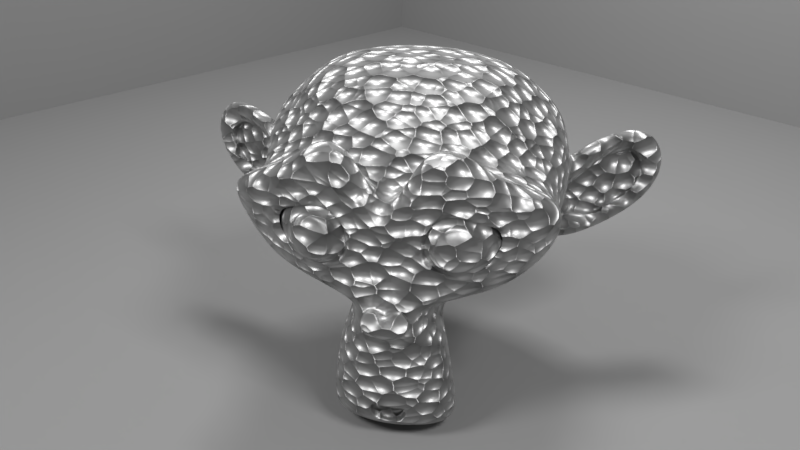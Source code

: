 # Source: tin_foil_wrapped.blend  (saved by Blender 2.79.0; exported with 4.5.12 LTS)
import bpy
from mathutils import Matrix  # noqa: F401  (used for matrix-valued properties, if any)

bpy.ops.wm.read_factory_settings(use_empty=True)
scene = bpy.context.scene
scene.name = 'Scene'

# ---- collections
col_collection_1 = bpy.data.collections.new('Collection 1'); scene.collection.children.link(col_collection_1)

# ---- materials (node trees are filled in below, after node groups)
mat_material_002 = bpy.data.materials.new('Material.002')
mat_material_002.alpha_threshold = 0.0
mat_material_002.roughness = 0.5
mat_tine_foil__wrapped = bpy.data.materials.new('tine foil, wrapped')
mat_tine_foil__wrapped.alpha_threshold = 0.0
mat_tine_foil__wrapped.roughness = 0.5
mat_tine_foil__wrapped.line_color = (0.0, 0.0, 0.0, 1.0)
mat_material_001 = bpy.data.materials.new('Material.001')
mat_material_001.alpha_threshold = 0.0
mat_material_001.roughness = 0.5

# ---- material node trees
mat_material_002.use_nodes = True; mat_material_002.node_tree.nodes.clear()
_N = mat_material_002.node_tree.nodes; _L = mat_material_002.node_tree.links
n0 = _N.new('ShaderNodeOutputMaterial'); n0.name = 'Material Output'; n0.location = (300, 300)
n1 = _N.new('ShaderNodeEmission'); n1.name = 'Emission'; n1.location = (-10, 314)
n1.inputs[0].default_value = (0.8, 0.8, 0.8, 1.0)
n1.inputs[1].default_value = 50.0
_L.new(n1.outputs[0], n0.inputs[0])
n0.is_active_output = True
mat_tine_foil__wrapped.use_nodes = True; mat_tine_foil__wrapped.node_tree.nodes.clear()
_N = mat_tine_foil__wrapped.node_tree.nodes; _L = mat_tine_foil__wrapped.node_tree.links
n0 = _N.new('ShaderNodeBsdfPrincipled'); n0.name = 'Principled BSDF'; n0.location = (503, 402)
n0.width = 150
n0.subsurface_method = 'BURLEY'
n0.inputs[1].default_value = 1.0
n0.inputs[3].default_value = 1.45
n0.inputs[9].default_value = (1.0, 1.0, 1.0)
n1 = _N.new('ShaderNodeBump'); n1.name = 'Bump'; n1.location = (241, 221)
n1.inputs[1].default_value = 0.1
n1.inputs[2].default_value = 1.0
n2 = _N.new('ShaderNodeTexVoronoi'); n2.name = 'Voronoi Texture'; n2.location = (0, 322)
n2.inputs[2].default_value = 25.0
n3 = _N.new('ShaderNodeOutputMaterial'); n3.name = 'Material Output'; n3.location = (704, 302)
n4 = _N.new('ShaderNodeMapping'); n4.name = 'Mapping'; n4.location = (-382, 322)
n5 = _N.new('ShaderNodeTexCoord'); n5.name = 'Texture Coordinate'; n5.location = (-644, 302)
n6 = _N.new('ShaderNodeMix'); n6.name = 'Mix'; n6.location = (241, 443)
n6.data_type = 'RGBA'
n6.inputs[7].default_value = (0.25, 0.25, 0.25, 1.0)
n7 = _N.new('ShaderNodeMath'); n7.name = 'Math'; n7.location = (0, 0)
n7.operation = 'MULTIPLY'
_L.new(n0.outputs[0], n3.inputs[0])
_L.new(n5.outputs[0], n4.inputs[0])
_L.new(n1.outputs[0], n0.inputs[5])
_L.new(n6.outputs[2], n0.inputs[0])
_L.new(n4.outputs[0], n2.inputs[0])
_L.new(n7.outputs[0], n6.inputs[0])
_L.new(n7.outputs[0], n1.inputs[3])
_L.new(n2.outputs[0], n7.inputs[0])
_L.new(n2.outputs[0], n7.inputs[1])
n3.is_active_output = True
mat_material_001.use_nodes = True; mat_material_001.node_tree.nodes.clear()
_N = mat_material_001.node_tree.nodes; _L = mat_material_001.node_tree.links
n0 = _N.new('ShaderNodeOutputMaterial'); n0.name = 'Material Output'; n0.location = (300, 300)
n1 = _N.new('ShaderNodeBsdfPrincipled'); n1.name = 'Principled BSDF'; n1.location = (-65, 361)
n1.width = 150
n1.subsurface_method = 'BURLEY'
n1.inputs[0].default_value = (0.2084, 0.2084, 0.2084, 1.0)
n1.inputs[2].default_value = 1.0
n1.inputs[3].default_value = 1.45
n1.inputs[9].default_value = (1.0, 1.0, 1.0)
_L.new(n1.outputs[0], n0.inputs[0])
n0.is_active_output = True

# ---- world
world_world = bpy.data.worlds.new('World'); scene.world = world_world
world_world.color = (0.277, 0.277, 0.277)
world_world.use_sun_shadow = False
world_world.sun_shadow_jitter_overblur = 0.0
world_world.cycles.sampling_method = 'MANUAL'

# ---- cameras
cam_camera = bpy.data.cameras.new('Camera')
cam_camera.clip_end = 100.0
cam_camera.lens = 35.0
cam_camera.sensor_width = 32.0
cam_camera.sensor_height = 18.0
cam_camera.ortho_scale = 7.314
cam_camera.dof.focus_distance = 0.0

# ---- meshes
me_plane_006 = bpy.data.meshes.new('Plane.006')
me_plane_006.from_pydata([(-1.0, 0.7022, -0.712), (1.0, 0.7022, -0.712), (-1.0, -0.7022, 0.712), (1.0, -0.7022, 0.712), (-1.0, 8.337, -0.712), (1.0, 8.337, -0.712), (-1.0, 6.932, 0.712), (1.0, 6.932, 0.712), (-7.428, 1.284, -0.712), (-7.428, 3.284, -0.712), (-6.024, 1.284, 0.712), (-6.024, 3.284, 0.712)], [], [(0, 1, 3, 2), (4, 5, 7, 6), (8, 9, 11, 10)])
_ca = me_plane_006.color_attributes.new('Col', 'BYTE_COLOR', 'CORNER')
_ca.data.foreach_set('color', [1.0, 1.0, 1.0, 1.0, 1.0, 1.0, 1.0, 1.0, 1.0, 1.0, 1.0, 1.0, 1.0, 1.0, 1.0, 1.0, 1.0, 1.0, 1.0, 1.0, 1.0, 1.0, 1.0, 1.0, 1.0, 1.0, 1.0, 1.0, 1.0, 1.0, 1.0, 1.0, 1.0, 1.0, 1.0, 1.0, 1.0, 1.0, 1.0, 1.0, 1.0, 1.0, 1.0, 1.0, 1.0, 1.0, 1.0, 1.0])
me_plane_006.materials.append(mat_material_002)
me_plane_006.use_remesh_preserve_volume = False
me_plane_006.use_remesh_preserve_attributes = False
me_plane_006.use_mirror_vertex_groups = False
me_plane_006.update()
me_suzanne = bpy.data.meshes.new('Suzanne')
me_suzanne.from_pydata([(0.4375, -0.7656, 0.1641), (-0.4375, -0.7656, 0.1641), (0.5, -0.6875, 0.09375), (-0.5, -0.6875, 0.09375), (0.5469, -0.5781, 0.05469), (-0.5469, -0.5781, 0.05469), (0.3516, -0.6172, -0.02344), (-0.3516, -0.6172, -0.02344), (0.3516, -0.7188, 0.03125), (-0.3516, -0.7188, 0.03125), (0.3516, -0.7812, 0.1328), (-0.3516, -0.7812, 0.1328), (0.2734, -0.7969, 0.1641), (-0.2734, -0.7969, 0.1641), (0.2031, -0.7422, 0.09375), (-0.2031, -0.7422, 0.09375), (0.1562, -0.6484, 0.05469), (-0.1562, -0.6484, 0.05469), (0.07812, -0.6562, 0.2422), (-0.07812, -0.6562, 0.2422), (0.1406, -0.7422, 0.2422), (-0.1406, -0.7422, 0.2422), (0.2422, -0.7969, 0.2422), (-0.2422, -0.7969, 0.2422), (0.2734, -0.7969, 0.3281), (-0.2734, -0.7969, 0.3281), (0.2031, -0.7422, 0.3906), (-0.2031, -0.7422, 0.3906), (0.1562, -0.6484, 0.4375), (-0.1562, -0.6484, 0.4375), (0.3516, -0.6172, 0.5156), (-0.3516, -0.6172, 0.5156), (0.3516, -0.7188, 0.4531), (-0.3516, -0.7188, 0.4531), (0.3516, -0.7812, 0.3594), (-0.3516, -0.7812, 0.3594), (0.4375, -0.7656, 0.3281), (-0.4375, -0.7656, 0.3281), (0.5, -0.6875, 0.3906), (-0.5, -0.6875, 0.3906), (0.5469, -0.5781, 0.4375), (-0.5469, -0.5781, 0.4375), (0.625, -0.5625, 0.2422), (-0.625, -0.5625, 0.2422), (0.5625, -0.6719, 0.2422), (-0.5625, -0.6719, 0.2422), (0.4688, -0.7578, 0.2422), (-0.4688, -0.7578, 0.2422), (0.4766, -0.7734, 0.2422), (-0.4766, -0.7734, 0.2422), (0.4453, -0.7812, 0.3359), (-0.4453, -0.7812, 0.3359), (0.3516, -0.8047, 0.375), (-0.3516, -0.8047, 0.375), (0.2656, -0.8203, 0.3359), (-0.2656, -0.8203, 0.3359), (0.2266, -0.8203, 0.2422), (-0.2266, -0.8203, 0.2422), (0.2656, -0.8203, 0.1562), (-0.2656, -0.8203, 0.1562), (0.3516, -0.8281, 0.2422), (-0.3516, -0.8281, 0.2422), (0.3516, -0.8047, 0.1172), (-0.3516, -0.8047, 0.1172), (0.4453, -0.7812, 0.1562), (-0.4453, -0.7812, 0.1562), (0.0, -0.7422, 0.4297), (0.0, -0.8203, 0.3516), (0.0, -0.7344, -0.6797), (0.0, -0.7812, -0.3203), (0.0, -0.7969, -0.1875), (0.0, -0.7188, -0.7734), (0.0, -0.6016, 0.4062), (0.0, -0.5703, 0.5703), (0.0, 0.5469, 0.8984), (0.0, 0.8516, 0.5625), (0.0, 0.8281, 0.07031), (0.0, 0.3516, -0.3828), (0.2031, -0.5625, -0.1875), (-0.2031, -0.5625, -0.1875), (0.3125, -0.5703, -0.4375), (-0.3125, -0.5703, -0.4375), (0.3516, -0.5703, -0.6953), (-0.3516, -0.5703, -0.6953), (0.3672, -0.5312, -0.8906), (-0.3672, -0.5312, -0.8906), (0.3281, -0.5234, -0.9453), (-0.3281, -0.5234, -0.9453), (0.1797, -0.5547, -0.9688), (-0.1797, -0.5547, -0.9688), (0.0, -0.5781, -0.9844), (0.4375, -0.5312, -0.1406), (-0.4375, -0.5312, -0.1406), (0.6328, -0.5391, -0.03906), (-0.6328, -0.5391, -0.03906), (0.8281, -0.4453, 0.1484), (-0.8281, -0.4453, 0.1484), (0.8594, -0.5938, 0.4297), (-0.8594, -0.5938, 0.4297), (0.7109, -0.625, 0.4844), (-0.7109, -0.625, 0.4844), (0.4922, -0.6875, 0.6016), (-0.4922, -0.6875, 0.6016), (0.3203, -0.7344, 0.7578), (-0.3203, -0.7344, 0.7578), (0.1562, -0.7578, 0.7188), (-0.1562, -0.7578, 0.7188), (0.0625, -0.75, 0.4922), (-0.0625, -0.75, 0.4922), (0.1641, -0.7734, 0.4141), (-0.1641, -0.7734, 0.4141), (0.125, -0.7656, 0.3047), (-0.125, -0.7656, 0.3047), (0.2031, -0.7422, 0.09375), (-0.2031, -0.7422, 0.09375), (0.375, -0.7031, 0.01562), (-0.375, -0.7031, 0.01562), (0.4922, -0.6719, 0.0625), (-0.4922, -0.6719, 0.0625), (0.625, -0.6484, 0.1875), (-0.625, -0.6484, 0.1875), (0.6406, -0.6484, 0.2969), (-0.6406, -0.6484, 0.2969), (0.6016, -0.6641, 0.375), (-0.6016, -0.6641, 0.375), (0.4297, -0.7188, 0.4375), (-0.4297, -0.7188, 0.4375), (0.25, -0.7578, 0.4688), (-0.25, -0.7578, 0.4688), (0.0, -0.7344, -0.7656), (0.1094, -0.7344, -0.7188), (-0.1094, -0.7344, -0.7188), (0.1172, -0.7109, -0.8359), (-0.1172, -0.7109, -0.8359), (0.0625, -0.6953, -0.8828), (-0.0625, -0.6953, -0.8828), (0.0, -0.6875, -0.8906), (0.0, -0.75, -0.1953), (0.0, -0.7422, -0.1406), (0.1016, -0.7422, -0.1484), (-0.1016, -0.7422, -0.1484), (0.125, -0.75, -0.2266), (-0.125, -0.75, -0.2266), (0.08594, -0.7422, -0.2891), (-0.08594, -0.7422, -0.2891), (0.3984, -0.6719, -0.04688), (-0.3984, -0.6719, -0.04688), (0.6172, -0.625, 0.05469), (-0.6172, -0.625, 0.05469), (0.7266, -0.6016, 0.2031), (-0.7266, -0.6016, 0.2031), (0.7422, -0.6562, 0.375), (-0.7422, -0.6562, 0.375), (0.6875, -0.7266, 0.4141), (-0.6875, -0.7266, 0.4141), (0.4375, -0.7969, 0.5469), (-0.4375, -0.7969, 0.5469), (0.3125, -0.8359, 0.6406), (-0.3125, -0.8359, 0.6406), (0.2031, -0.8516, 0.6172), (-0.2031, -0.8516, 0.6172), (0.1016, -0.8438, 0.4297), (-0.1016, -0.8438, 0.4297), (0.125, -0.8125, -0.1016), (-0.125, -0.8125, -0.1016), (0.2109, -0.7109, -0.4453), (-0.2109, -0.7109, -0.4453), (0.25, -0.6875, -0.7031), (-0.25, -0.6875, -0.7031), (0.2656, -0.6641, -0.8203), (-0.2656, -0.6641, -0.8203), (0.2344, -0.6328, -0.9141), (-0.2344, -0.6328, -0.9141), (0.1641, -0.6328, -0.9297), (-0.1641, -0.6328, -0.9297), (0.0, -0.6406, -0.9453), (0.0, -0.7266, 0.04688), (0.0, -0.7656, 0.2109), (0.3281, -0.7422, 0.4766), (-0.3281, -0.7422, 0.4766), (0.1641, -0.75, 0.1406), (-0.1641, -0.75, 0.1406), (0.1328, -0.7578, 0.2109), (-0.1328, -0.7578, 0.2109), (0.1172, -0.7344, -0.6875), (-0.1172, -0.7344, -0.6875), (0.07812, -0.75, -0.4453), (-0.07812, -0.75, -0.4453), (0.0, -0.75, -0.4453), (0.0, -0.7422, -0.3281), (0.09375, -0.7812, -0.2734), (-0.09375, -0.7812, -0.2734), (0.1328, -0.7969, -0.2266), (-0.1328, -0.7969, -0.2266), (0.1094, -0.7812, -0.1328), (-0.1094, -0.7812, -0.1328), (0.03906, -0.7812, -0.125), (-0.03906, -0.7812, -0.125), (0.0, -0.8281, -0.2031), (0.04688, -0.8125, -0.1484), (-0.04688, -0.8125, -0.1484), (0.09375, -0.8125, -0.1562), (-0.09375, -0.8125, -0.1562), (0.1094, -0.8281, -0.2266), (-0.1094, -0.8281, -0.2266), (0.07812, -0.8047, -0.25), (-0.07812, -0.8047, -0.25), (0.0, -0.8047, -0.2891), (0.2578, -0.5547, -0.3125), (-0.2578, -0.5547, -0.3125), (0.1641, -0.7109, -0.2422), (-0.1641, -0.7109, -0.2422), (0.1797, -0.7109, -0.3125), (-0.1797, -0.7109, -0.3125), (0.2344, -0.5547, -0.25), (-0.2344, -0.5547, -0.25), (0.0, -0.6875, -0.875), (0.04688, -0.6875, -0.8672), (-0.04688, -0.6875, -0.8672), (0.09375, -0.7109, -0.8203), (-0.09375, -0.7109, -0.8203), (0.09375, -0.7266, -0.7422), (-0.09375, -0.7266, -0.7422), (0.0, -0.6562, -0.7812), (0.09375, -0.6641, -0.75), (-0.09375, -0.6641, -0.75), (0.09375, -0.6406, -0.8125), (-0.09375, -0.6406, -0.8125), (0.04688, -0.6328, -0.8516), (-0.04688, -0.6328, -0.8516), (0.0, -0.6328, -0.8594), (0.1719, -0.7812, 0.2188), (-0.1719, -0.7812, 0.2188), (0.1875, -0.7734, 0.1562), (-0.1875, -0.7734, 0.1562), (0.3359, -0.7578, 0.4297), (-0.3359, -0.7578, 0.4297), (0.2734, -0.7734, 0.4219), (-0.2734, -0.7734, 0.4219), (0.4219, -0.7734, 0.3984), (-0.4219, -0.7734, 0.3984), (0.5625, -0.6953, 0.3516), (-0.5625, -0.6953, 0.3516), (0.5859, -0.6875, 0.2891), (-0.5859, -0.6875, 0.2891), (0.5781, -0.6797, 0.1953), (-0.5781, -0.6797, 0.1953), (0.4766, -0.7188, 0.1016), (-0.4766, -0.7188, 0.1016), (0.375, -0.7422, 0.0625), (-0.375, -0.7422, 0.0625), (0.2266, -0.7812, 0.1094), (-0.2266, -0.7812, 0.1094), (0.1797, -0.7812, 0.2969), (-0.1797, -0.7812, 0.2969), (0.2109, -0.7812, 0.375), (-0.2109, -0.7812, 0.375), (0.2344, -0.7578, 0.3594), (-0.2344, -0.7578, 0.3594), (0.1953, -0.7578, 0.2969), (-0.1953, -0.7578, 0.2969), (0.2422, -0.7578, 0.125), (-0.2422, -0.7578, 0.125), (0.375, -0.7266, 0.08594), (-0.375, -0.7266, 0.08594), (0.4609, -0.7031, 0.1172), (-0.4609, -0.7031, 0.1172), (0.5469, -0.6719, 0.2109), (-0.5469, -0.6719, 0.2109), (0.5547, -0.6719, 0.2812), (-0.5547, -0.6719, 0.2812), (0.5312, -0.6797, 0.3359), (-0.5312, -0.6797, 0.3359), (0.4141, -0.75, 0.3906), (-0.4141, -0.75, 0.3906), (0.2812, -0.7656, 0.3984), (-0.2812, -0.7656, 0.3984), (0.3359, -0.75, 0.4062), (-0.3359, -0.75, 0.4062), (0.2031, -0.75, 0.1719), (-0.2031, -0.75, 0.1719), (0.1953, -0.75, 0.2266), (-0.1953, -0.75, 0.2266), (0.1094, -0.6094, 0.4609), (-0.1094, -0.6094, 0.4609), (0.1953, -0.6172, 0.6641), (-0.1953, -0.6172, 0.6641), (0.3359, -0.5938, 0.6875), (-0.3359, -0.5938, 0.6875), (0.4844, -0.5547, 0.5547), (-0.4844, -0.5547, 0.5547), (0.6797, -0.4922, 0.4531), (-0.6797, -0.4922, 0.4531), (0.7969, -0.4609, 0.4062), (-0.7969, -0.4609, 0.4062), (0.7734, -0.375, 0.1641), (-0.7734, -0.375, 0.1641), (0.6016, -0.4141, 0.0), (-0.6016, -0.4141, 0.0), (0.4375, -0.4688, -0.09375), (-0.4375, -0.4688, -0.09375), (0.0, -0.2891, 0.8984), (0.0, 0.07812, 0.9844), (0.0, 0.6719, -0.1953), (0.0, -0.1875, -0.4609), (0.0, -0.4609, -0.9766), (0.0, -0.3438, -0.8047), (0.0, -0.3203, -0.5703), (0.0, -0.2812, -0.4844), (0.8516, -0.05469, 0.2344), (-0.8516, -0.05469, 0.2344), (0.8594, 0.04688, 0.3203), (-0.8594, 0.04688, 0.3203), (0.7734, 0.4375, 0.2656), (-0.7734, 0.4375, 0.2656), (0.4609, 0.7031, 0.4375), (-0.4609, 0.7031, 0.4375), (0.7344, -0.07031, -0.04688), (-0.7344, -0.07031, -0.04688), (0.5938, 0.1641, -0.125), (-0.5938, 0.1641, -0.125), (0.6406, 0.4297, -0.007812), (-0.6406, 0.4297, -0.007812), (0.3359, 0.6641, 0.05469), (-0.3359, 0.6641, 0.05469), (0.2344, -0.4062, -0.3516), (-0.2344, -0.4062, -0.3516), (0.1797, -0.2578, -0.4141), (-0.1797, -0.2578, -0.4141), (0.2891, -0.3828, -0.7109), (-0.2891, -0.3828, -0.7109), (0.25, -0.3906, -0.5), (-0.25, -0.3906, -0.5), (0.3281, -0.3984, -0.9141), (-0.3281, -0.3984, -0.9141), (0.1406, -0.3672, -0.7578), (-0.1406, -0.3672, -0.7578), (0.125, -0.3594, -0.5391), (-0.125, -0.3594, -0.5391), (0.1641, -0.4375, -0.9453), (-0.1641, -0.4375, -0.9453), (0.2188, -0.4297, -0.2812), (-0.2188, -0.4297, -0.2812), (0.2109, -0.4688, -0.2266), (-0.2109, -0.4688, -0.2266), (0.2031, -0.5, -0.1719), (-0.2031, -0.5, -0.1719), (0.2109, -0.1641, -0.3906), (-0.2109, -0.1641, -0.3906), (0.2969, 0.2656, -0.3125), (-0.2969, 0.2656, -0.3125), (0.3438, 0.5391, -0.1484), (-0.3438, 0.5391, -0.1484), (0.4531, 0.3828, 0.8672), (-0.4531, 0.3828, 0.8672), (0.4531, 0.07031, 0.9297), (-0.4531, 0.07031, 0.9297), (0.4531, -0.2344, 0.8516), (-0.4531, -0.2344, 0.8516), (0.4609, -0.4297, 0.5234), (-0.4609, -0.4297, 0.5234), (0.7266, -0.3359, 0.4062), (-0.7266, -0.3359, 0.4062), (0.6328, -0.2812, 0.4531), (-0.6328, -0.2812, 0.4531), (0.6406, -0.05469, 0.7031), (-0.6406, -0.05469, 0.7031), (0.7969, -0.125, 0.5625), (-0.7969, -0.125, 0.5625), (0.7969, 0.1172, 0.6172), (-0.7969, 0.1172, 0.6172), (0.6406, 0.1953, 0.75), (-0.6406, 0.1953, 0.75), (0.6406, 0.4453, 0.6797), (-0.6406, 0.4453, 0.6797), (0.7969, 0.3594, 0.5391), (-0.7969, 0.3594, 0.5391), (0.6172, 0.5859, 0.3281), (-0.6172, 0.5859, 0.3281), (0.4844, 0.5469, 0.02344), (-0.4844, 0.5469, 0.02344), (0.8203, 0.2031, 0.3281), (-0.8203, 0.2031, 0.3281), (0.4062, -0.1484, -0.1719), (-0.4062, -0.1484, -0.1719), (0.4297, 0.2109, -0.1953), (-0.4297, 0.2109, -0.1953), (0.8906, 0.2344, 0.4062), (-0.8906, 0.2344, 0.4062), (0.7734, 0.125, -0.1406), (-0.7734, 0.125, -0.1406), (1.039, 0.3281, -0.1016), (-1.039, 0.3281, -0.1016), (1.281, 0.4297, 0.05469), (-1.281, 0.4297, 0.05469), (1.352, 0.4219, 0.3203), (-1.352, 0.4219, 0.3203), (1.234, 0.4219, 0.5078), (-1.234, 0.4219, 0.5078), (1.023, 0.3125, 0.4766), (-1.023, 0.3125, 0.4766), (1.016, 0.2891, 0.4141), (-1.016, 0.2891, 0.4141), (1.188, 0.3906, 0.4375), (-1.188, 0.3906, 0.4375), (1.266, 0.4062, 0.2891), (-1.266, 0.4062, 0.2891), (1.211, 0.4062, 0.07812), (-1.211, 0.4062, 0.07812), (1.031, 0.3047, -0.03906), (-1.031, 0.3047, -0.03906), (0.8281, 0.1328, -0.07031), (-0.8281, 0.1328, -0.07031), (0.9219, 0.2188, 0.3594), (-0.9219, 0.2188, 0.3594), (0.9453, 0.2891, 0.3047), (-0.9453, 0.2891, 0.3047), (0.8828, 0.2109, -0.02344), (-0.8828, 0.2109, -0.02344), (1.039, 0.3672, 0.0), (-1.039, 0.3672, 0.0), (1.188, 0.4453, 0.09375), (-1.188, 0.4453, 0.09375), (1.234, 0.4453, 0.25), (-1.234, 0.4453, 0.25), (1.172, 0.4375, 0.3594), (-1.172, 0.4375, 0.3594), (1.023, 0.3594, 0.3438), (-1.023, 0.3594, 0.3438), (0.8438, 0.2109, 0.2891), (-0.8438, 0.2109, 0.2891), (0.8359, 0.2734, 0.1719), (-0.8359, 0.2734, 0.1719), (0.7578, 0.2734, 0.09375), (-0.7578, 0.2734, 0.09375), (0.8203, 0.2734, 0.08594), (-0.8203, 0.2734, 0.08594), (0.8438, 0.2734, 0.01562), (-0.8438, 0.2734, 0.01562), (0.8125, 0.2734, -0.01562), (-0.8125, 0.2734, -0.01562), (0.7266, 0.07031, 0.0), (-0.7266, 0.07031, 0.0), (0.7188, 0.1719, -0.02344), (-0.7188, 0.1719, -0.02344), (0.7188, 0.1875, 0.03906), (-0.7188, 0.1875, 0.03906), (0.7969, 0.2109, 0.2031), (-0.7969, 0.2109, 0.2031), (0.8906, 0.2656, 0.2422), (-0.8906, 0.2656, 0.2422), (0.8906, 0.3203, 0.2344), (-0.8906, 0.3203, 0.2344), (0.8125, 0.3203, -0.01562), (-0.8125, 0.3203, -0.01562), (0.8516, 0.3203, 0.01562), (-0.8516, 0.3203, 0.01562), (0.8281, 0.3203, 0.07812), (-0.8281, 0.3203, 0.07812), (0.7656, 0.3203, 0.09375), (-0.7656, 0.3203, 0.09375), (0.8438, 0.3203, 0.1719), (-0.8438, 0.3203, 0.1719), (1.039, 0.4141, 0.3281), (-1.039, 0.4141, 0.3281), (1.188, 0.4844, 0.3438), (-1.188, 0.4844, 0.3438), (1.258, 0.4922, 0.2422), (-1.258, 0.4922, 0.2422), (1.211, 0.4844, 0.08594), (-1.211, 0.4844, 0.08594), (1.047, 0.4219, 0.0), (-1.047, 0.4219, 0.0), (0.8828, 0.2656, -0.01562), (-0.8828, 0.2656, -0.01562), (0.9531, 0.3438, 0.2891), (-0.9531, 0.3438, 0.2891), (0.8906, 0.3281, 0.1094), (-0.8906, 0.3281, 0.1094), (0.9375, 0.3359, 0.0625), (-0.9375, 0.3359, 0.0625), (1.0, 0.3672, 0.125), (-1.0, 0.3672, 0.125), (0.9609, 0.3516, 0.1719), (-0.9609, 0.3516, 0.1719), (1.016, 0.375, 0.2344), (-1.016, 0.375, 0.2344), (1.055, 0.3828, 0.1875), (-1.055, 0.3828, 0.1875), (1.109, 0.3906, 0.2109), (-1.109, 0.3906, 0.2109), (1.086, 0.3906, 0.2734), (-1.086, 0.3906, 0.2734), (1.023, 0.4844, 0.4375), (-1.023, 0.4844, 0.4375), (1.25, 0.5469, 0.4688), (-1.25, 0.5469, 0.4688), (1.367, 0.5, 0.2969), (-1.367, 0.5, 0.2969), (1.312, 0.5312, 0.05469), (-1.312, 0.5312, 0.05469), (1.039, 0.4922, -0.08594), (-1.039, 0.4922, -0.08594), (0.7891, 0.3281, -0.125), (-0.7891, 0.3281, -0.125), (0.8594, 0.3828, 0.3828), (-0.8594, 0.3828, 0.3828)], [], [(46, 0, 2, 44), (3, 1, 47, 45), (44, 2, 4, 42), (5, 3, 45, 43), (2, 8, 6, 4), (7, 9, 3, 5), (0, 10, 8, 2), (9, 11, 1, 3), (10, 12, 14, 8), (15, 13, 11, 9), (8, 14, 16, 6), (17, 15, 9, 7), (14, 20, 18, 16), (19, 21, 15, 17), (12, 22, 20, 14), (21, 23, 13, 15), (22, 24, 26, 20), (27, 25, 23, 21), (20, 26, 28, 18), (29, 27, 21, 19), (26, 32, 30, 28), (31, 33, 27, 29), (24, 34, 32, 26), (33, 35, 25, 27), (34, 36, 38, 32), (39, 37, 35, 33), (32, 38, 40, 30), (41, 39, 33, 31), (38, 44, 42, 40), (43, 45, 39, 41), (36, 46, 44, 38), (45, 47, 37, 39), (46, 36, 50, 48), (51, 37, 47, 49), (36, 34, 52, 50), (53, 35, 37, 51), (34, 24, 54, 52), (55, 25, 35, 53), (24, 22, 56, 54), (57, 23, 25, 55), (22, 12, 58, 56), (59, 13, 23, 57), (12, 10, 62, 58), (63, 11, 13, 59), (10, 0, 64, 62), (65, 1, 11, 63), (0, 46, 48, 64), (49, 47, 1, 65), (60, 64, 48), (49, 65, 61), (62, 64, 60), (61, 65, 63), (60, 58, 62), (63, 59, 61), (60, 56, 58), (59, 57, 61), (60, 54, 56), (57, 55, 61), (60, 52, 54), (55, 53, 61), (60, 50, 52), (53, 51, 61), (60, 48, 50), (51, 49, 61), (88, 173, 175, 90), (175, 174, 89, 90), (86, 171, 173, 88), (174, 172, 87, 89), (84, 169, 171, 86), (172, 170, 85, 87), (82, 167, 169, 84), (170, 168, 83, 85), (80, 165, 167, 82), (168, 166, 81, 83), (78, 91, 145, 163), (146, 92, 79, 164), (91, 93, 147, 145), (148, 94, 92, 146), (93, 95, 149, 147), (150, 96, 94, 148), (95, 97, 151, 149), (152, 98, 96, 150), (97, 99, 153, 151), (154, 100, 98, 152), (99, 101, 155, 153), (156, 102, 100, 154), (101, 103, 157, 155), (158, 104, 102, 156), (103, 105, 159, 157), (160, 106, 104, 158), (105, 107, 161, 159), (162, 108, 106, 160), (107, 66, 67, 161), (67, 66, 108, 162), (109, 127, 159, 161), (160, 128, 110, 162), (127, 178, 157, 159), (158, 179, 128, 160), (125, 155, 157, 178), (158, 156, 126, 179), (123, 153, 155, 125), (156, 154, 124, 126), (121, 151, 153, 123), (154, 152, 122, 124), (119, 149, 151, 121), (152, 150, 120, 122), (117, 147, 149, 119), (150, 148, 118, 120), (115, 145, 147, 117), (148, 146, 116, 118), (113, 163, 145, 115), (146, 164, 114, 116), (113, 180, 176, 163), (176, 181, 114, 164), (109, 161, 67, 111), (67, 162, 110, 112), (111, 67, 177, 182), (177, 67, 112, 183), (176, 180, 182, 177), (183, 181, 176, 177), (134, 136, 175, 173), (175, 136, 135, 174), (132, 134, 173, 171), (174, 135, 133, 172), (130, 132, 171, 169), (172, 133, 131, 170), (165, 186, 184, 167), (185, 187, 166, 168), (130, 169, 167, 184), (168, 170, 131, 185), (143, 189, 188, 186), (188, 189, 144, 187), (184, 186, 188, 68), (188, 187, 185, 68), (129, 130, 184, 68), (185, 131, 129, 68), (141, 192, 190, 143), (191, 193, 142, 144), (139, 194, 192, 141), (193, 195, 140, 142), (138, 196, 194, 139), (195, 197, 138, 140), (137, 70, 196, 138), (197, 70, 137, 138), (189, 143, 190, 69), (191, 144, 189, 69), (69, 190, 205, 207), (206, 191, 69, 207), (70, 198, 199, 196), (200, 198, 70, 197), (196, 199, 201, 194), (202, 200, 197, 195), (194, 201, 203, 192), (204, 202, 195, 193), (192, 203, 205, 190), (206, 204, 193, 191), (198, 203, 201, 199), (202, 204, 198, 200), (198, 207, 205, 203), (206, 207, 198, 204), (138, 139, 163, 176), (164, 140, 138, 176), (139, 141, 210, 163), (211, 142, 140, 164), (141, 143, 212, 210), (213, 144, 142, 211), (143, 186, 165, 212), (166, 187, 144, 213), (80, 208, 212, 165), (213, 209, 81, 166), (208, 214, 210, 212), (211, 215, 209, 213), (78, 163, 210, 214), (211, 164, 79, 215), (130, 129, 71, 221), (71, 129, 131, 222), (132, 130, 221, 219), (222, 131, 133, 220), (134, 132, 219, 217), (220, 133, 135, 218), (136, 134, 217, 216), (218, 135, 136, 216), (216, 217, 228, 230), (229, 218, 216, 230), (217, 219, 226, 228), (227, 220, 218, 229), (219, 221, 224, 226), (225, 222, 220, 227), (221, 71, 223, 224), (223, 71, 222, 225), (223, 230, 228, 224), (229, 230, 223, 225), (224, 228, 226), (227, 229, 225), (182, 180, 233, 231), (234, 181, 183, 232), (111, 182, 231, 253), (232, 183, 112, 254), (109, 111, 253, 255), (254, 112, 110, 256), (180, 113, 251, 233), (252, 114, 181, 234), (113, 115, 249, 251), (250, 116, 114, 252), (115, 117, 247, 249), (248, 118, 116, 250), (117, 119, 245, 247), (246, 120, 118, 248), (119, 121, 243, 245), (244, 122, 120, 246), (121, 123, 241, 243), (242, 124, 122, 244), (123, 125, 239, 241), (240, 126, 124, 242), (125, 178, 235, 239), (236, 179, 126, 240), (178, 127, 237, 235), (238, 128, 179, 236), (127, 109, 255, 237), (256, 110, 128, 238), (237, 255, 257, 275), (258, 256, 238, 276), (235, 237, 275, 277), (276, 238, 236, 278), (239, 235, 277, 273), (278, 236, 240, 274), (241, 239, 273, 271), (274, 240, 242, 272), (243, 241, 271, 269), (272, 242, 244, 270), (245, 243, 269, 267), (270, 244, 246, 268), (247, 245, 267, 265), (268, 246, 248, 266), (249, 247, 265, 263), (266, 248, 250, 264), (251, 249, 263, 261), (264, 250, 252, 262), (233, 251, 261, 279), (262, 252, 234, 280), (255, 253, 259, 257), (260, 254, 256, 258), (253, 231, 281, 259), (282, 232, 254, 260), (231, 233, 279, 281), (280, 234, 232, 282), (66, 107, 283, 72), (284, 108, 66, 72), (107, 105, 285, 283), (286, 106, 108, 284), (105, 103, 287, 285), (288, 104, 106, 286), (103, 101, 289, 287), (290, 102, 104, 288), (101, 99, 291, 289), (292, 100, 102, 290), (99, 97, 293, 291), (294, 98, 100, 292), (97, 95, 295, 293), (296, 96, 98, 294), (95, 93, 297, 295), (298, 94, 96, 296), (93, 91, 299, 297), (300, 92, 94, 298), (307, 308, 327, 337), (328, 308, 307, 338), (306, 307, 337, 335), (338, 307, 306, 336), (305, 306, 335, 339), (336, 306, 305, 340), (88, 90, 305, 339), (305, 90, 89, 340), (86, 88, 339, 333), (340, 89, 87, 334), (84, 86, 333, 329), (334, 87, 85, 330), (82, 84, 329, 331), (330, 85, 83, 332), (329, 335, 337, 331), (338, 336, 330, 332), (329, 333, 339, 335), (340, 334, 330, 336), (325, 331, 337, 327), (338, 332, 326, 328), (80, 82, 331, 325), (332, 83, 81, 326), (208, 341, 343, 214), (344, 342, 209, 215), (80, 325, 341, 208), (342, 326, 81, 209), (78, 214, 343, 345), (344, 215, 79, 346), (78, 345, 299, 91), (300, 346, 79, 92), (76, 323, 351, 303), (352, 324, 76, 303), (303, 351, 349, 77), (350, 352, 303, 77), (77, 349, 347, 304), (348, 350, 77, 304), (304, 347, 327, 308), (328, 348, 304, 308), (325, 327, 347, 341), (348, 328, 326, 342), (295, 297, 317, 309), (318, 298, 296, 310), (75, 315, 323, 76), (324, 316, 75, 76), (301, 357, 355, 302), (356, 358, 301, 302), (302, 355, 353, 74), (354, 356, 302, 74), (74, 353, 315, 75), (316, 354, 74, 75), (291, 293, 361, 363), (362, 294, 292, 364), (363, 361, 367, 365), (368, 362, 364, 366), (365, 367, 369, 371), (370, 368, 366, 372), (371, 369, 375, 373), (376, 370, 372, 374), (313, 377, 373, 375), (374, 378, 314, 376), (315, 353, 373, 377), (374, 354, 316, 378), (353, 355, 371, 373), (372, 356, 354, 374), (355, 357, 365, 371), (366, 358, 356, 372), (357, 359, 363, 365), (364, 360, 358, 366), (289, 291, 363, 359), (364, 292, 290, 360), (73, 359, 357, 301), (358, 360, 73, 301), (283, 285, 287, 289), (288, 286, 284, 290), (283, 289, 359, 73), (360, 290, 284, 73), (72, 283, 73), (73, 284, 72), (293, 295, 309, 361), (310, 296, 294, 362), (309, 311, 367, 361), (368, 312, 310, 362), (311, 381, 369, 367), (370, 382, 312, 368), (313, 375, 369, 381), (370, 376, 314, 382), (347, 349, 385, 383), (386, 350, 348, 384), (317, 383, 385, 319), (386, 384, 318, 320), (297, 299, 383, 317), (384, 300, 298, 318), (299, 343, 341, 383), (342, 344, 300, 384), (341, 347, 383), (384, 348, 342), (299, 345, 343), (344, 346, 300), (313, 321, 379, 377), (380, 322, 314, 378), (315, 377, 379, 323), (380, 378, 316, 324), (319, 385, 379, 321), (380, 386, 320, 322), (349, 351, 379, 385), (380, 352, 350, 386), (323, 379, 351), (352, 380, 324), (399, 387, 413, 401), (414, 388, 400, 402), (399, 401, 403, 397), (404, 402, 400, 398), (397, 403, 405, 395), (406, 404, 398, 396), (395, 405, 407, 393), (408, 406, 396, 394), (393, 407, 409, 391), (410, 408, 394, 392), (391, 409, 411, 389), (412, 410, 392, 390), (409, 419, 417, 411), (418, 420, 410, 412), (407, 421, 419, 409), (420, 422, 408, 410), (405, 423, 421, 407), (422, 424, 406, 408), (403, 425, 423, 405), (424, 426, 404, 406), (401, 427, 425, 403), (426, 428, 402, 404), (401, 413, 415, 427), (416, 414, 402, 428), (317, 319, 443, 441), (444, 320, 318, 442), (319, 389, 411, 443), (412, 390, 320, 444), (309, 317, 441, 311), (442, 318, 310, 312), (381, 429, 413, 387), (414, 430, 382, 388), (411, 417, 439, 443), (440, 418, 412, 444), (437, 445, 443, 439), (444, 446, 438, 440), (433, 445, 437, 435), (438, 446, 434, 436), (431, 447, 445, 433), (446, 448, 432, 434), (429, 447, 431, 449), (432, 448, 430, 450), (413, 429, 449, 415), (450, 430, 414, 416), (311, 447, 429, 381), (430, 448, 312, 382), (311, 441, 445, 447), (446, 442, 312, 448), (441, 443, 445), (446, 444, 442), (415, 449, 451, 475), (452, 450, 416, 476), (449, 431, 461, 451), (462, 432, 450, 452), (431, 433, 459, 461), (460, 434, 432, 462), (433, 435, 457, 459), (458, 436, 434, 460), (435, 437, 455, 457), (456, 438, 436, 458), (437, 439, 453, 455), (454, 440, 438, 456), (439, 417, 473, 453), (474, 418, 440, 454), (427, 415, 475, 463), (476, 416, 428, 464), (425, 427, 463, 465), (464, 428, 426, 466), (423, 425, 465, 467), (466, 426, 424, 468), (421, 423, 467, 469), (468, 424, 422, 470), (419, 421, 469, 471), (470, 422, 420, 472), (417, 419, 471, 473), (472, 420, 418, 474), (457, 455, 479, 477), (480, 456, 458, 478), (477, 479, 481, 483), (482, 480, 478, 484), (483, 481, 487, 485), (488, 482, 484, 486), (485, 487, 489, 491), (490, 488, 486, 492), (463, 475, 485, 491), (486, 476, 464, 492), (451, 483, 485, 475), (486, 484, 452, 476), (451, 461, 477, 483), (478, 462, 452, 484), (457, 477, 461, 459), (462, 478, 458, 460), (453, 473, 479, 455), (480, 474, 454, 456), (471, 481, 479, 473), (480, 482, 472, 474), (469, 487, 481, 471), (482, 488, 470, 472), (467, 489, 487, 469), (488, 490, 468, 470), (465, 491, 489, 467), (490, 492, 466, 468), (463, 491, 465), (466, 492, 464), (391, 389, 503, 501), (504, 390, 392, 502), (393, 391, 501, 499), (502, 392, 394, 500), (395, 393, 499, 497), (500, 394, 396, 498), (397, 395, 497, 495), (498, 396, 398, 496), (399, 397, 495, 493), (496, 398, 400, 494), (387, 399, 493, 505), (494, 400, 388, 506), (493, 501, 503, 505), (504, 502, 494, 506), (493, 495, 499, 501), (500, 496, 494, 502), (495, 497, 499), (500, 498, 496), (313, 381, 387, 505), (388, 382, 314, 506), (313, 505, 503, 321), (504, 506, 314, 322), (319, 321, 503, 389), (504, 322, 320, 390)])
me_suzanne.polygons.foreach_set('use_smooth', [True] * 500)
me_suzanne.materials.append(None)
me_suzanne.use_remesh_preserve_volume = False
me_suzanne.use_remesh_preserve_attributes = False
me_suzanne.use_mirror_vertex_groups = False
me_suzanne.update()
me_plane = bpy.data.meshes.new('Plane')
me_plane.from_pydata([(-10.0, -10.0, 0.0), (10.0, -10.0, 0.0), (-10.0, 10.0, 0.0), (10.0, 10.0, 0.0), (-10.0, -10.0, 10.0), (-10.0, -10.0, 0.0), (10.0, -10.0, 10.0), (10.0, -10.0, 0.0), (10.0, 10.0, 10.0), (10.0, 10.0, 0.0), (10.0, -10.0, 10.0), (10.0, -10.0, 0.0)], [], [(0, 1, 3, 2), (4, 5, 7, 6), (8, 9, 11, 10)])
me_plane.materials.append(mat_material_001)
me_plane.use_remesh_preserve_volume = False
me_plane.use_remesh_preserve_attributes = False
me_plane.use_mirror_vertex_groups = False
me_plane.update()

# ---- objects
ob_lights = bpy.data.objects.new('lights', me_plane_006)
ob_suzanne = bpy.data.objects.new('Suzanne', me_suzanne)
ob_plane = bpy.data.objects.new('Plane', me_plane)
ob_camera = bpy.data.objects.new('Camera', cam_camera)

# ---- transforms, parenting, visibility, modifiers, constraints
ob_lights.location = (4.817, -5.299, 7.538)
ob_lights.lineart.crease_threshold = 0.0
ob_suzanne.location = (3.763, -4.127, 1.0)
ob_suzanne.rotation_euler = (0.0, -0.0, -2.543)
ob_suzanne.lineart.crease_threshold = 0.0
ob_suzanne.cycles.use_adaptive_subdivision = True
ob_suzanne.material_slots[0].link = 'OBJECT'; ob_suzanne.material_slots[0].material = mat_tine_foil__wrapped
_m = ob_suzanne.modifiers.new('Subsurf', 'SUBSURF')
_m.uv_smooth = 'PRESERVE_CORNERS'
_m.levels = 3
_m.render_levels = 3
_m.show_only_control_edges = False
ob_plane.location = (0.0, 0.0, 0.0)
ob_plane.lineart.crease_threshold = 0.0
ob_camera.location = (0.6211, -1.018, 3.164)
ob_camera.rotation_euler = (1.109, 0.0, -2.332)
ob_camera.lock_rotations_4d = False
ob_camera.empty_display_type = 'ARROWS'
ob_camera.color = (0.0, 0.0, 0.0, 0.0)
ob_camera.display_type = 'WIRE'
ob_camera.lineart.crease_threshold = 0.0

# ---- collection membership
col_collection_1.objects.link(ob_lights)
col_collection_1.objects.link(ob_suzanne)
col_collection_1.objects.link(ob_plane)
col_collection_1.objects.link(ob_camera)

# ---- scene / render settings (as saved in the file)
scene.camera = ob_camera
scene.frame_start = 1; scene.frame_end = 250; scene.frame_set(1)
scene.render.engine = 'CYCLES'
scene.render.resolution_percentage = 50
scene.render.dither_intensity = 0.0
scene.cycles.feature_set = 'EXPERIMENTAL'
scene.cycles.use_denoising = False
scene.cycles.samples = 64
scene.cycles.sampling_pattern = 'TABULATED_SOBOL'
scene.cycles.use_adaptive_sampling = False
scene.cycles.use_light_tree = False
scene.cycles.caustics_reflective = False
scene.cycles.caustics_refractive = False
scene.cycles.blur_glossy = 0.0
scene.cycles.max_bounces = 2
scene.cycles.diffuse_bounces = 2
scene.cycles.glossy_bounces = 2
scene.cycles.transmission_bounces = 2
scene.cycles.volume_bounces = 2
scene.cycles.transparent_max_bounces = 2
scene.cycles.use_animated_seed = True
scene.cycles.sample_clamp_indirect = 0.0
scene.view_settings.view_transform = 'Standard'
bpy.context.view_layer.update()
